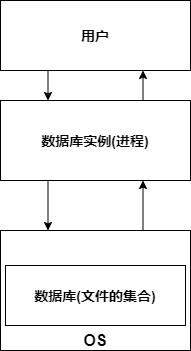

The diagram above was exported from draw.io. Its source (the exported page's mxGraphModel, read from the mxfile embedded in the PNG):
<mxGraphModel dx="1024" dy="592" grid="1" gridSize="10" guides="1" tooltips="1" connect="1" arrows="1" fold="1" page="1" pageScale="1" pageWidth="827" pageHeight="1169" math="0" shadow="0">
  <root>
    <mxCell id="0" />
    <mxCell id="1" parent="0" />
    <mxCell id="yjyVQ5qw0F2RUK8ajyv1-10" style="edgeStyle=orthogonalEdgeStyle;rounded=0;orthogonalLoop=1;jettySize=auto;html=1;exitX=0.75;exitY=0;exitDx=0;exitDy=0;entryX=0.75;entryY=1;entryDx=0;entryDy=0;" edge="1" parent="1" source="yjyVQ5qw0F2RUK8ajyv1-1" target="yjyVQ5qw0F2RUK8ajyv1-5">
      <mxGeometry relative="1" as="geometry" />
    </mxCell>
    <mxCell id="yjyVQ5qw0F2RUK8ajyv1-1" value="" style="rounded=0;whiteSpace=wrap;html=1;" vertex="1" parent="1">
      <mxGeometry x="330" y="250" width="190" height="120" as="geometry" />
    </mxCell>
    <mxCell id="yjyVQ5qw0F2RUK8ajyv1-2" value="&lt;b&gt;&lt;font style=&quot;font-size: 16px&quot;&gt;OS&lt;/font&gt;&lt;/b&gt;" style="text;html=1;strokeColor=none;fillColor=none;align=center;verticalAlign=middle;whiteSpace=wrap;rounded=0;" vertex="1" parent="1">
      <mxGeometry x="405" y="350" width="40" height="20" as="geometry" />
    </mxCell>
    <mxCell id="yjyVQ5qw0F2RUK8ajyv1-3" value="&lt;b&gt;&lt;font style=&quot;font-size: 14px&quot;&gt;数据库(文件的集合)&lt;/font&gt;&lt;/b&gt;" style="rounded=0;whiteSpace=wrap;html=1;" vertex="1" parent="1">
      <mxGeometry x="335" y="285" width="180" height="60" as="geometry" />
    </mxCell>
    <mxCell id="yjyVQ5qw0F2RUK8ajyv1-6" style="edgeStyle=orthogonalEdgeStyle;rounded=0;orthogonalLoop=1;jettySize=auto;html=1;exitX=0.25;exitY=1;exitDx=0;exitDy=0;entryX=0.25;entryY=0;entryDx=0;entryDy=0;" edge="1" parent="1" source="yjyVQ5qw0F2RUK8ajyv1-4" target="yjyVQ5qw0F2RUK8ajyv1-5">
      <mxGeometry relative="1" as="geometry" />
    </mxCell>
    <mxCell id="yjyVQ5qw0F2RUK8ajyv1-4" value="&lt;b&gt;&lt;font style=&quot;font-size: 14px&quot;&gt;用户&lt;/font&gt;&lt;/b&gt;" style="rounded=0;whiteSpace=wrap;html=1;" vertex="1" parent="1">
      <mxGeometry x="330" y="20" width="190" height="70" as="geometry" />
    </mxCell>
    <mxCell id="yjyVQ5qw0F2RUK8ajyv1-7" style="edgeStyle=orthogonalEdgeStyle;rounded=0;orthogonalLoop=1;jettySize=auto;html=1;exitX=0.75;exitY=0;exitDx=0;exitDy=0;entryX=0.75;entryY=1;entryDx=0;entryDy=0;" edge="1" parent="1" source="yjyVQ5qw0F2RUK8ajyv1-5" target="yjyVQ5qw0F2RUK8ajyv1-4">
      <mxGeometry relative="1" as="geometry" />
    </mxCell>
    <mxCell id="yjyVQ5qw0F2RUK8ajyv1-8" style="edgeStyle=orthogonalEdgeStyle;rounded=0;orthogonalLoop=1;jettySize=auto;html=1;exitX=0.25;exitY=1;exitDx=0;exitDy=0;entryX=0.25;entryY=0;entryDx=0;entryDy=0;" edge="1" parent="1" source="yjyVQ5qw0F2RUK8ajyv1-5" target="yjyVQ5qw0F2RUK8ajyv1-1">
      <mxGeometry relative="1" as="geometry" />
    </mxCell>
    <mxCell id="yjyVQ5qw0F2RUK8ajyv1-5" value="&lt;b&gt;&lt;font style=&quot;font-size: 14px&quot;&gt;数据库实例(进程)&lt;/font&gt;&lt;/b&gt;" style="rounded=0;whiteSpace=wrap;html=1;" vertex="1" parent="1">
      <mxGeometry x="330" y="120" width="190" height="80" as="geometry" />
    </mxCell>
  </root>
</mxGraphModel>